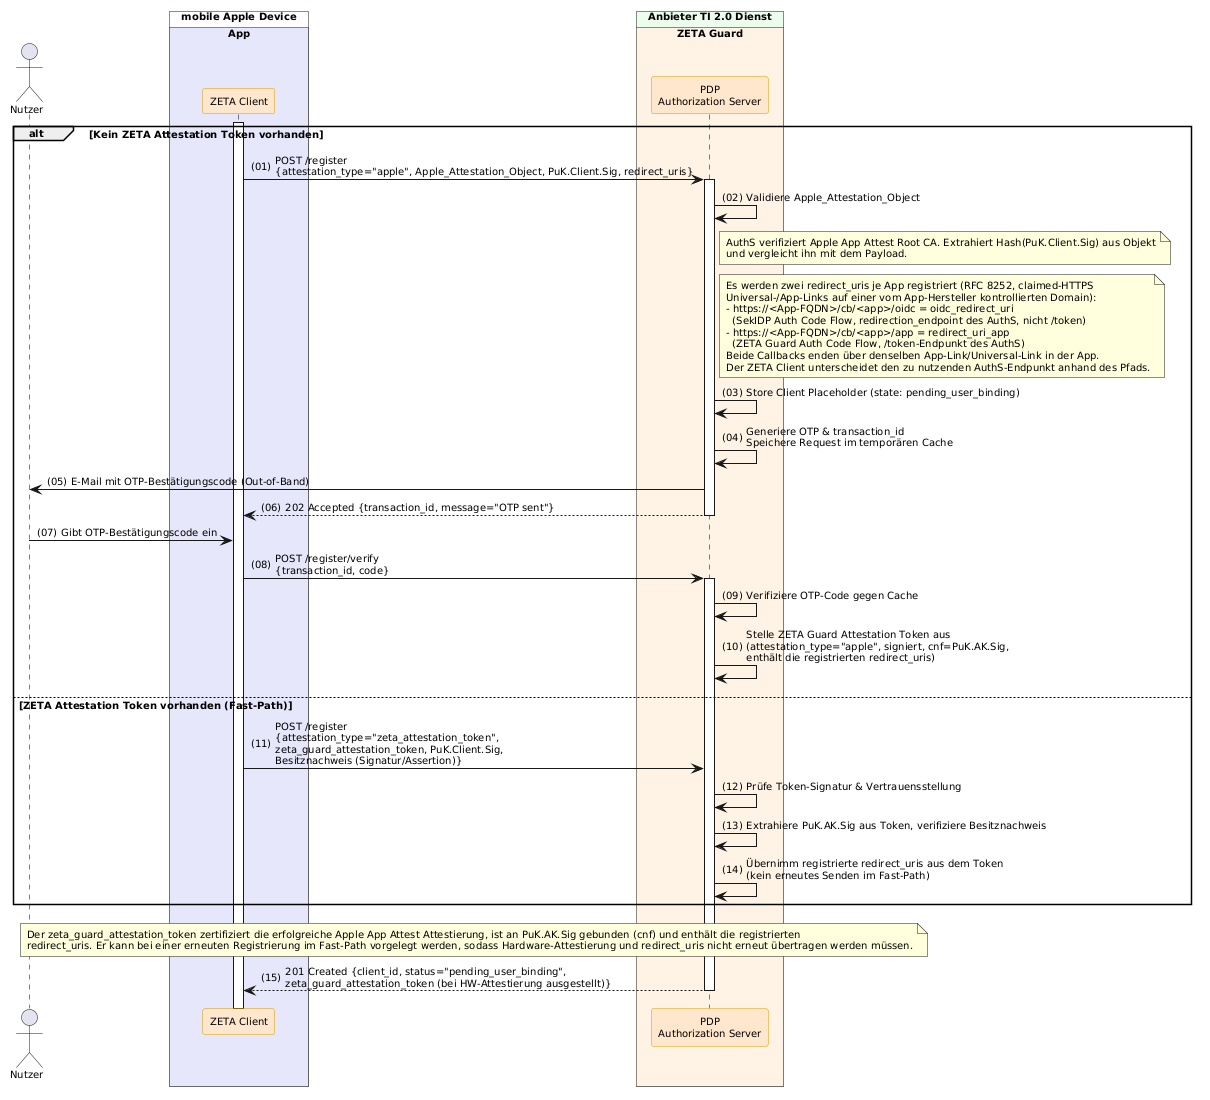

The diagram above was rendered by PlantUML. Its source (embedded in the PNG):
@startuml "Abb-ZETA-DCR-für-mobile-Apple-HW-Att-Clients"
!include ../puml-layout.txt

actor User as "Nutzer"

box "mobile Apple Device" DEVICE_COLOR
  box "App" PRIMAERSYSTEM_COLOR
    participant Client as "ZETA Client" <<zeta>>
  end box
end box

box "Anbieter TI 2.0 Dienst" PROVIDER_COLOR
  box "ZETA Guard" ZETA_GUARD_COLOR
    participant AuthS as "PDP\nAuthorization Server" <<zeta>>
  end box
end box

Client++
alt Kein ZETA Attestation Token vorhanden
    
    Client -> AuthS++: POST /register\n{attestation_type="apple", Apple_Attestation_Object, PuK.Client.Sig, redirect_uris}
    AuthS -> AuthS: Validiere Apple_Attestation_Object
    note right of AuthS: AuthS verifiziert Apple App Attest Root CA. Extrahiert Hash(PuK.Client.Sig) aus Objekt\nund vergleicht ihn mit dem Payload.

    note right of AuthS
      Es werden zwei redirect_uris je App registriert (RFC 8252, claimed-HTTPS
      Universal-/App-Links auf einer vom App-Hersteller kontrollierten Domain):
      - https://<App-FQDN>/cb/<app>/oidc = oidc_redirect_uri
        (SekIDP Auth Code Flow, redirection_endpoint des AuthS, nicht /token)
      - https://<App-FQDN>/cb/<app>/app = redirect_uri_app
        (ZETA Guard Auth Code Flow, /token-Endpunkt des AuthS)
      Beide Callbacks enden über denselben App-Link/Universal-Link in der App.
      Der ZETA Client unterscheidet den zu nutzenden AuthS-Endpunkt anhand des Pfads.
    end note

    AuthS -> AuthS: Store Client Placeholder (state: pending_user_binding)

    ' Trust On First Use (TOFU)
    AuthS -> AuthS: Generiere OTP & transaction_id\nSpeichere Request im temporären Cache
    AuthS -> User: E-Mail mit OTP-Bestätigungscode (Out-of-Band)
    
    ' Server antwortet mit 202, noch KEINE client_id!
    AuthS --> Client--: 202 Accepted {transaction_id, message="OTP sent"}

    ' Warte auf Nutzer-Eingabe
    User -> Client: Gibt OTP-Bestätigungscode ein
    
    ' Verifikation mit der temporären ID
    Client -> AuthS++: POST /register/verify\n{transaction_id, code}
    AuthS -> AuthS: Verifiziere OTP-Code gegen Cache
    AuthS -> AuthS: Stelle ZETA Guard Attestation Token aus\n(attestation_type="apple", signiert, cnf=PuK.AK.Sig,\nenthält die registrierten redirect_uris)


else ZETA Attestation Token vorhanden (Fast-Path)
    Client -> AuthS: POST /register\n{attestation_type="zeta_attestation_token",\nzeta_guard_attestation_token, PuK.Client.Sig,\nBesitznachweis (Signatur/Assertion)}
    AuthS -> AuthS: Prüfe Token-Signatur & Vertrauensstellung
    AuthS -> AuthS: Extrahiere PuK.AK.Sig aus Token, verifiziere Besitznachweis
    AuthS -> AuthS: Übernimm registrierte redirect_uris aus dem Token\n(kein erneutes Senden im Fast-Path)
end

note over Client, AuthS
  Der zeta_guard_attestation_token zertifiziert die erfolgreiche Apple App Attest Attestierung, ist an PuK.AK.Sig gebunden (cnf) und enthält die registrierten
  redirect_uris. Er kann bei einer erneuten Registrierung im Fast-Path vorgelegt werden, sodass Hardware-Attestierung und redirect_uris nicht erneut übertragen werden müssen.
end note

AuthS --> Client--: 201 Created {client_id, status="pending_user_binding",\nzeta_guard_attestation_token (bei HW-Attestierung ausgestellt)}

@enduml